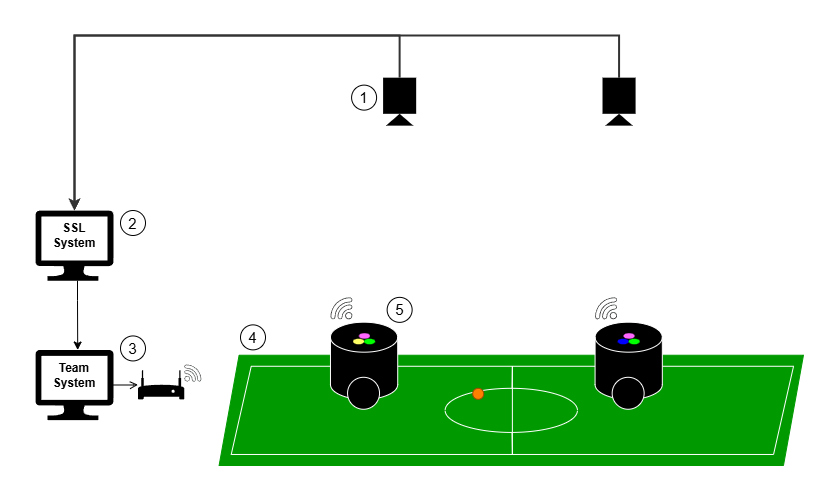

The diagram above was exported from draw.io. Its source (the exported page's mxGraphModel, read from the mxfile embedded in the PNG):
<mxGraphModel dx="1188" dy="648" grid="1" gridSize="10" guides="1" tooltips="1" connect="1" arrows="1" fold="1" page="1" pageScale="1" pageWidth="827" pageHeight="500" math="0" shadow="0">
  <root>
    <mxCell id="0" />
    <mxCell id="1" parent="0" />
    <mxCell id="nJfLSQQmHx7SSK2sYPhP-48" value="" style="group" vertex="1" connectable="0" parent="1">
      <mxGeometry x="25" y="35" width="777.96" height="430" as="geometry" />
    </mxCell>
    <mxCell id="nJfLSQQmHx7SSK2sYPhP-1" value="" style="shape=parallelogram;perimeter=parallelogramPerimeter;whiteSpace=wrap;html=1;fixedSize=1;fillColor=#009900;strokeColor=#009900;" vertex="1" parent="nJfLSQQmHx7SSK2sYPhP-48">
      <mxGeometry x="193.5996774330702" y="319.7435897435898" width="584.3603225669298" height="110.25641025641026" as="geometry" />
    </mxCell>
    <mxCell id="nJfLSQQmHx7SSK2sYPhP-2" value="" style="shape=mxgraph.signs.tech.video_camera;html=1;pointerEvents=1;fillColor=#000000;strokeColor=none;verticalLabelPosition=bottom;verticalAlign=top;align=center;rotation=90;" vertex="1" parent="nJfLSQQmHx7SSK2sYPhP-48">
      <mxGeometry x="350.1641412151532" y="49.61538461538462" width="47.96164911634235" height="33.07692307692308" as="geometry" />
    </mxCell>
    <mxCell id="nJfLSQQmHx7SSK2sYPhP-13" value="" style="shape=parallelogram;perimeter=parallelogramPerimeter;whiteSpace=wrap;html=1;fixedSize=1;fillColor=#009900;strokeColor=#FFFFFF;" vertex="1" parent="nJfLSQQmHx7SSK2sYPhP-48">
      <mxGeometry x="205.72791054294987" y="330.7692307692308" width="562.3089896398759" height="88.2051282051282" as="geometry" />
    </mxCell>
    <mxCell id="nJfLSQQmHx7SSK2sYPhP-14" value="" style="endArrow=none;html=1;rounded=0;exitX=0.5;exitY=1;exitDx=0;exitDy=0;entryX=0.5;entryY=0;entryDx=0;entryDy=0;strokeColor=#FFFFFF;" edge="1" parent="nJfLSQQmHx7SSK2sYPhP-48" source="nJfLSQQmHx7SSK2sYPhP-15" target="nJfLSQQmHx7SSK2sYPhP-13">
      <mxGeometry width="50" height="50" relative="1" as="geometry">
        <mxPoint x="470.3439056675973" y="363.84615384615387" as="sourcePoint" />
        <mxPoint x="525.4722379852323" y="308.71794871794873" as="targetPoint" />
      </mxGeometry>
    </mxCell>
    <mxCell id="nJfLSQQmHx7SSK2sYPhP-16" value="" style="endArrow=none;html=1;rounded=0;exitX=0.5;exitY=1;exitDx=0;exitDy=0;entryX=0.5;entryY=0;entryDx=0;entryDy=0;strokeColor=#FFFFFF;" edge="1" parent="nJfLSQQmHx7SSK2sYPhP-48" source="nJfLSQQmHx7SSK2sYPhP-13" target="nJfLSQQmHx7SSK2sYPhP-15">
      <mxGeometry width="50" height="50" relative="1" as="geometry">
        <mxPoint x="486.88240536288777" y="418.974358974359" as="sourcePoint" />
        <mxPoint x="486.88240536288777" y="330.7692307692308" as="targetPoint" />
      </mxGeometry>
    </mxCell>
    <mxCell id="nJfLSQQmHx7SSK2sYPhP-15" value="" style="ellipse;whiteSpace=wrap;html=1;fillColor=#009900;strokeColor=#FFFFFF;" vertex="1" parent="nJfLSQQmHx7SSK2sYPhP-48">
      <mxGeometry x="419.6258399353732" y="352.8205128205128" width="132.30799756232372" height="44.1025641025641" as="geometry" />
    </mxCell>
    <mxCell id="nJfLSQQmHx7SSK2sYPhP-17" value="" style="endArrow=none;html=1;rounded=0;exitX=0.5;exitY=1;exitDx=0;exitDy=0;entryX=0.5;entryY=0;entryDx=0;entryDy=0;strokeColor=#FFFFFF;" edge="1" parent="nJfLSQQmHx7SSK2sYPhP-48" source="nJfLSQQmHx7SSK2sYPhP-13" target="nJfLSQQmHx7SSK2sYPhP-13">
      <mxGeometry width="50" height="50" relative="1" as="geometry">
        <mxPoint x="487.9849720092405" y="418.974358974359" as="sourcePoint" />
        <mxPoint x="485.7798387165351" y="352.8205128205128" as="targetPoint" />
      </mxGeometry>
    </mxCell>
    <mxCell id="nJfLSQQmHx7SSK2sYPhP-6" value="" style="group" vertex="1" connectable="0" parent="nJfLSQQmHx7SSK2sYPhP-48">
      <mxGeometry x="304.95890871469265" y="286.6666666666667" width="67.25656542751456" height="87.1025641025641" as="geometry" />
    </mxCell>
    <mxCell id="nJfLSQQmHx7SSK2sYPhP-4" value="" style="shape=cylinder3;whiteSpace=wrap;html=1;boundedLbl=1;backgroundOutline=1;size=15;fillColor=#000000;strokeColor=#FFFFFF;" vertex="1" parent="nJfLSQQmHx7SSK2sYPhP-6">
      <mxGeometry width="67.25656542751456" height="77.17948717948718" as="geometry" />
    </mxCell>
    <mxCell id="nJfLSQQmHx7SSK2sYPhP-5" value="" style="ellipse;whiteSpace=wrap;html=1;aspect=fixed;fillColor=#000000;strokeColor=#FFFFFF;" vertex="1" parent="nJfLSQQmHx7SSK2sYPhP-6">
      <mxGeometry x="17.089783018466814" y="55.12820512820513" width="31.974358974358978" height="31.974358974358978" as="geometry" />
    </mxCell>
    <mxCell id="nJfLSQQmHx7SSK2sYPhP-10" value="" style="group" vertex="1" connectable="0" parent="nJfLSQQmHx7SSK2sYPhP-6">
      <mxGeometry x="22.602616250230305" y="11.025641025641026" width="22.051332927053956" height="11.025641025641026" as="geometry" />
    </mxCell>
    <mxCell id="nJfLSQQmHx7SSK2sYPhP-9" value="" style="ellipse;whiteSpace=wrap;html=1;strokeColor=none;fillColor=#FF66FF;" vertex="1" parent="nJfLSQQmHx7SSK2sYPhP-10">
      <mxGeometry x="5.8930286270575225" width="11.025666463526978" height="5.512820512820513" as="geometry" />
    </mxCell>
    <mxCell id="nJfLSQQmHx7SSK2sYPhP-7" value="" style="ellipse;whiteSpace=wrap;html=1;strokeColor=none;fillColor=#FFFF66;" vertex="1" parent="nJfLSQQmHx7SSK2sYPhP-10">
      <mxGeometry y="5.512820512820513" width="11.025666463526978" height="5.512820512820513" as="geometry" />
    </mxCell>
    <mxCell id="nJfLSQQmHx7SSK2sYPhP-8" value="" style="ellipse;whiteSpace=wrap;html=1;strokeColor=none;fillColor=#00FF00;" vertex="1" parent="nJfLSQQmHx7SSK2sYPhP-10">
      <mxGeometry x="11.025666463526978" y="5.512820512820513" width="11.025666463526978" height="5.512820512820513" as="geometry" />
    </mxCell>
    <mxCell id="nJfLSQQmHx7SSK2sYPhP-26" value="" style="group" vertex="1" connectable="0" parent="nJfLSQQmHx7SSK2sYPhP-48">
      <mxGeometry x="569.5749038393402" y="286.6666666666667" width="67.25656542751456" height="87.1025641025641" as="geometry" />
    </mxCell>
    <mxCell id="nJfLSQQmHx7SSK2sYPhP-27" value="" style="shape=cylinder3;whiteSpace=wrap;html=1;boundedLbl=1;backgroundOutline=1;size=15;fillColor=#000000;strokeColor=#FFFFFF;" vertex="1" parent="nJfLSQQmHx7SSK2sYPhP-26">
      <mxGeometry width="67.25656542751456" height="77.17948717948718" as="geometry" />
    </mxCell>
    <mxCell id="nJfLSQQmHx7SSK2sYPhP-28" value="" style="ellipse;whiteSpace=wrap;html=1;aspect=fixed;fillColor=#000000;strokeColor=#FFFFFF;" vertex="1" parent="nJfLSQQmHx7SSK2sYPhP-26">
      <mxGeometry x="17.089783018466814" y="55.12820512820513" width="31.974358974358978" height="31.974358974358978" as="geometry" />
    </mxCell>
    <mxCell id="nJfLSQQmHx7SSK2sYPhP-29" value="" style="group" vertex="1" connectable="0" parent="nJfLSQQmHx7SSK2sYPhP-26">
      <mxGeometry x="22.602616250230305" y="11.025641025641026" width="22.051332927053956" height="11.025641025641026" as="geometry" />
    </mxCell>
    <mxCell id="nJfLSQQmHx7SSK2sYPhP-30" value="" style="ellipse;whiteSpace=wrap;html=1;strokeColor=none;fillColor=#FF66FF;" vertex="1" parent="nJfLSQQmHx7SSK2sYPhP-29">
      <mxGeometry x="5.8930286270575225" width="11.025666463526978" height="5.512820512820513" as="geometry" />
    </mxCell>
    <mxCell id="nJfLSQQmHx7SSK2sYPhP-31" value="" style="ellipse;whiteSpace=wrap;html=1;strokeColor=none;fillColor=#0000FF;" vertex="1" parent="nJfLSQQmHx7SSK2sYPhP-29">
      <mxGeometry y="5.512820512820513" width="11.025666463526978" height="5.512820512820513" as="geometry" />
    </mxCell>
    <mxCell id="nJfLSQQmHx7SSK2sYPhP-32" value="" style="ellipse;whiteSpace=wrap;html=1;strokeColor=none;fillColor=#00FF00;" vertex="1" parent="nJfLSQQmHx7SSK2sYPhP-29">
      <mxGeometry x="11.025666463526978" y="5.512820512820513" width="11.025666463526978" height="5.512820512820513" as="geometry" />
    </mxCell>
    <mxCell id="nJfLSQQmHx7SSK2sYPhP-33" value="" style="sketch=0;aspect=fixed;pointerEvents=1;shadow=0;dashed=0;html=1;strokeColor=none;labelPosition=center;verticalLabelPosition=bottom;verticalAlign=top;align=center;fillColor=#000000;shape=mxgraph.azure.computer" vertex="1" parent="nJfLSQQmHx7SSK2sYPhP-48">
      <mxGeometry x="10" y="175" width="78.01" height="70.21" as="geometry" />
    </mxCell>
    <mxCell id="nJfLSQQmHx7SSK2sYPhP-34" value="" style="endArrow=none;html=1;rounded=0;exitX=0.5;exitY=0;exitDx=0;exitDy=0;exitPerimeter=0;entryX=0;entryY=0.5;entryDx=0;entryDy=0;entryPerimeter=0;edgeStyle=orthogonalEdgeStyle;strokeWidth=2;startArrow=open;startFill=0;strokeColor=#333333;" edge="1" parent="nJfLSQQmHx7SSK2sYPhP-48" source="nJfLSQQmHx7SSK2sYPhP-33" target="nJfLSQQmHx7SSK2sYPhP-2">
      <mxGeometry width="50" height="50" relative="1" as="geometry">
        <mxPoint x="6.163347553111584" y="165.3846153846154" as="sourcePoint" />
        <mxPoint x="61.29167987074647" y="110.25641025641026" as="targetPoint" />
        <Array as="points">
          <mxPoint x="49.1634467608668" />
          <mxPoint x="374.4206074349126" />
        </Array>
      </mxGeometry>
    </mxCell>
    <mxCell id="nJfLSQQmHx7SSK2sYPhP-38" value="" style="sketch=0;pointerEvents=1;shadow=0;dashed=0;html=1;strokeColor=none;fillColor=#000000;labelPosition=center;verticalLabelPosition=bottom;verticalAlign=top;outlineConnect=0;align=center;shape=mxgraph.office.devices.modem;" vertex="1" parent="nJfLSQQmHx7SSK2sYPhP-48">
      <mxGeometry x="112.49" y="334.71" width="46.29" height="29.14" as="geometry" />
    </mxCell>
    <mxCell id="nJfLSQQmHx7SSK2sYPhP-40" value="" style="ellipse;whiteSpace=wrap;html=1;aspect=fixed;fillColor=#FF8000;strokeColor=#994C00;" vertex="1" parent="nJfLSQQmHx7SSK2sYPhP-48">
      <mxGeometry x="447.19000609419066" y="352.8205128205128" width="11.025641025641026" height="11.025641025641026" as="geometry" />
    </mxCell>
    <mxCell id="nJfLSQQmHx7SSK2sYPhP-41" value="" style="shape=mxgraph.signs.tech.video_camera;html=1;pointerEvents=1;fillColor=#000000;strokeColor=none;verticalLabelPosition=bottom;verticalAlign=top;align=center;rotation=90;" vertex="1" parent="nJfLSQQmHx7SSK2sYPhP-48">
      <mxGeometry x="569.5749038393402" y="49.61538461538462" width="47.96164911634235" height="33.07692307692308" as="geometry" />
    </mxCell>
    <mxCell id="nJfLSQQmHx7SSK2sYPhP-42" value="" style="sketch=0;pointerEvents=1;shadow=0;dashed=0;html=1;strokeColor=none;fillColor=#434445;aspect=fixed;labelPosition=center;verticalLabelPosition=bottom;verticalAlign=top;align=center;outlineConnect=0;shape=mxgraph.vvd.wi_fi;" vertex="1" parent="nJfLSQQmHx7SSK2sYPhP-48">
      <mxGeometry x="158.78" y="329.08" width="17.05" height="17.05" as="geometry" />
    </mxCell>
    <mxCell id="nJfLSQQmHx7SSK2sYPhP-43" value="" style="sketch=0;pointerEvents=1;shadow=0;dashed=0;html=1;strokeColor=none;fillColor=#434445;aspect=fixed;labelPosition=center;verticalLabelPosition=bottom;verticalAlign=top;align=center;outlineConnect=0;shape=mxgraph.vvd.wi_fi;rotation=-90;" vertex="1" parent="nJfLSQQmHx7SSK2sYPhP-48">
      <mxGeometry x="304.95890871469265" y="261.85897435897436" width="22.05128205128205" height="22.05128205128205" as="geometry" />
    </mxCell>
    <mxCell id="nJfLSQQmHx7SSK2sYPhP-44" value="" style="sketch=0;pointerEvents=1;shadow=0;dashed=0;html=1;strokeColor=none;fillColor=#434445;aspect=fixed;labelPosition=center;verticalLabelPosition=bottom;verticalAlign=top;align=center;outlineConnect=0;shape=mxgraph.vvd.wi_fi;rotation=-90;" vertex="1" parent="nJfLSQQmHx7SSK2sYPhP-48">
      <mxGeometry x="569.5749038393402" y="261.85897435897436" width="22.05128205128205" height="22.05128205128205" as="geometry" />
    </mxCell>
    <mxCell id="nJfLSQQmHx7SSK2sYPhP-46" style="edgeStyle=orthogonalEdgeStyle;rounded=0;orthogonalLoop=1;jettySize=auto;html=1;entryX=0.5;entryY=0;entryDx=0;entryDy=0;entryPerimeter=0;strokeWidth=2;strokeColor=#333333;" edge="1" parent="nJfLSQQmHx7SSK2sYPhP-48" source="nJfLSQQmHx7SSK2sYPhP-41" target="nJfLSQQmHx7SSK2sYPhP-33">
      <mxGeometry relative="1" as="geometry">
        <Array as="points">
          <mxPoint x="593.8313700590995" />
          <mxPoint x="49.1634467608668" />
        </Array>
      </mxGeometry>
    </mxCell>
    <mxCell id="nJfLSQQmHx7SSK2sYPhP-58" style="edgeStyle=orthogonalEdgeStyle;rounded=0;orthogonalLoop=1;jettySize=auto;html=1;endArrow=open;endFill=0;" edge="1" parent="nJfLSQQmHx7SSK2sYPhP-48" source="nJfLSQQmHx7SSK2sYPhP-49" target="nJfLSQQmHx7SSK2sYPhP-38">
      <mxGeometry relative="1" as="geometry" />
    </mxCell>
    <mxCell id="nJfLSQQmHx7SSK2sYPhP-49" value="" style="sketch=0;aspect=fixed;pointerEvents=1;shadow=0;dashed=0;html=1;strokeColor=none;labelPosition=center;verticalLabelPosition=bottom;verticalAlign=top;align=center;fillColor=#000000;shape=mxgraph.azure.computer" vertex="1" parent="nJfLSQQmHx7SSK2sYPhP-48">
      <mxGeometry x="10" y="314.37" width="78.01" height="70.21" as="geometry" />
    </mxCell>
    <mxCell id="nJfLSQQmHx7SSK2sYPhP-51" style="edgeStyle=orthogonalEdgeStyle;rounded=0;orthogonalLoop=1;jettySize=auto;html=1;entryX=0.541;entryY=0.002;entryDx=0;entryDy=0;entryPerimeter=0;" edge="1" parent="nJfLSQQmHx7SSK2sYPhP-48" source="nJfLSQQmHx7SSK2sYPhP-33" target="nJfLSQQmHx7SSK2sYPhP-49">
      <mxGeometry relative="1" as="geometry">
        <Array as="points">
          <mxPoint x="52" y="265" />
          <mxPoint x="52" y="265" />
        </Array>
      </mxGeometry>
    </mxCell>
    <mxCell id="nJfLSQQmHx7SSK2sYPhP-56" value="&lt;b&gt;SSL System&lt;/b&gt;" style="text;html=1;align=center;verticalAlign=middle;whiteSpace=wrap;rounded=0;" vertex="1" parent="nJfLSQQmHx7SSK2sYPhP-48">
      <mxGeometry x="18.99999999999999" y="185" width="60" height="30" as="geometry" />
    </mxCell>
    <mxCell id="nJfLSQQmHx7SSK2sYPhP-57" value="&lt;b&gt;Team&lt;/b&gt;&lt;div&gt;&lt;b&gt;System&lt;/b&gt;&lt;/div&gt;" style="text;html=1;align=center;verticalAlign=middle;whiteSpace=wrap;rounded=0;" vertex="1" parent="nJfLSQQmHx7SSK2sYPhP-48">
      <mxGeometry x="19.00999999999999" y="325.44" width="60" height="30" as="geometry" />
    </mxCell>
    <mxCell id="nJfLSQQmHx7SSK2sYPhP-66" value="&lt;font style=&quot;font-size: 15px;&quot;&gt;1&lt;/font&gt;" style="ellipse;whiteSpace=wrap;html=1;aspect=fixed;" vertex="1" parent="nJfLSQQmHx7SSK2sYPhP-48">
      <mxGeometry x="326.09" y="49.620000000000005" width="25" height="25" as="geometry" />
    </mxCell>
    <mxCell id="nJfLSQQmHx7SSK2sYPhP-69" value="&lt;font style=&quot;font-size: 15px;&quot;&gt;4&lt;/font&gt;" style="ellipse;whiteSpace=wrap;html=1;aspect=fixed;" vertex="1" parent="nJfLSQQmHx7SSK2sYPhP-48">
      <mxGeometry x="215" y="289.37" width="25" height="25" as="geometry" />
    </mxCell>
    <mxCell id="nJfLSQQmHx7SSK2sYPhP-117" value="&lt;font style=&quot;font-size: 15px;&quot;&gt;2&lt;/font&gt;" style="ellipse;whiteSpace=wrap;html=1;aspect=fixed;" vertex="1" parent="nJfLSQQmHx7SSK2sYPhP-48">
      <mxGeometry x="94.99999999999999" y="175" width="25" height="25" as="geometry" />
    </mxCell>
    <mxCell id="nJfLSQQmHx7SSK2sYPhP-118" value="&lt;font style=&quot;font-size: 15px;&quot;&gt;3&lt;/font&gt;" style="ellipse;whiteSpace=wrap;html=1;aspect=fixed;" vertex="1" parent="nJfLSQQmHx7SSK2sYPhP-48">
      <mxGeometry x="94.99999999999999" y="300.44000000000005" width="25" height="25" as="geometry" />
    </mxCell>
    <mxCell id="nJfLSQQmHx7SSK2sYPhP-119" value="&lt;font style=&quot;font-size: 15px;&quot;&gt;5&lt;/font&gt;" style="ellipse;whiteSpace=wrap;html=1;aspect=fixed;" vertex="1" parent="nJfLSQQmHx7SSK2sYPhP-48">
      <mxGeometry x="361.64" y="261.86" width="25" height="25" as="geometry" />
    </mxCell>
  </root>
</mxGraphModel>